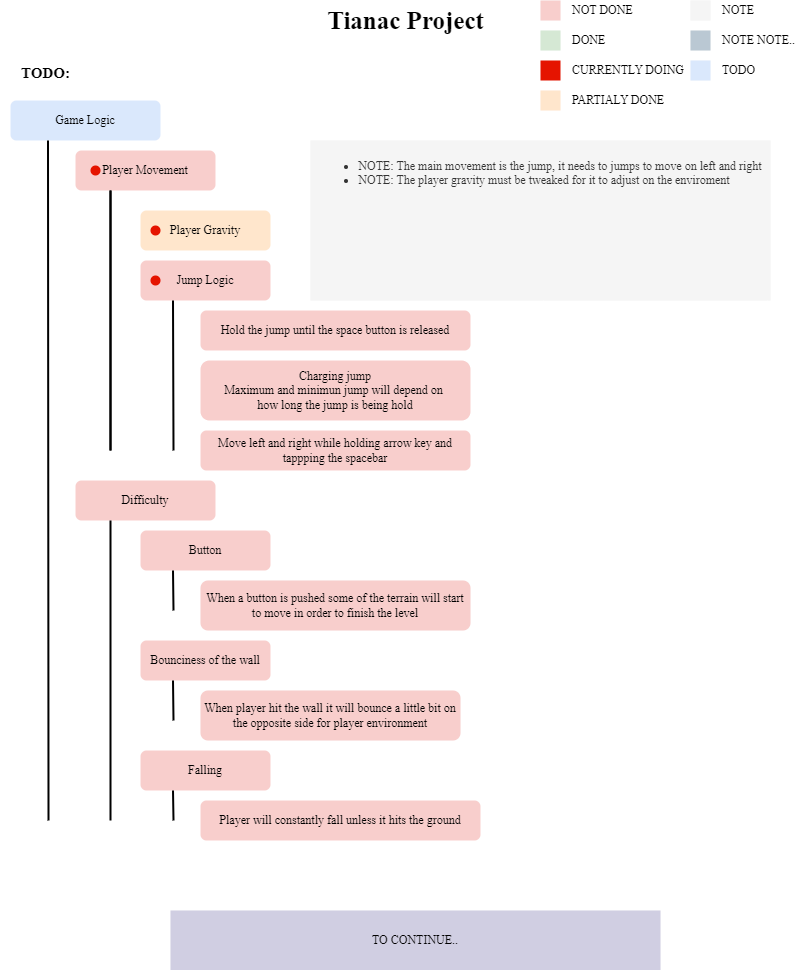

The diagram above was exported from draw.io. Its source (the exported page's mxGraphModel, read from the mxfile embedded in the PNG):
<mxGraphModel dx="1366" dy="813" grid="1" gridSize="10" guides="1" tooltips="1" connect="1" arrows="1" fold="1" page="1" pageScale="1" pageWidth="850" pageHeight="1100" math="0" shadow="0">
  <root>
    <mxCell id="0" />
    <mxCell id="1" parent="0" />
    <mxCell id="mDkBpy17l9RmWBWMpbGm-1" value="&lt;font style=&quot;font-size: 15px;&quot; face=&quot;Times New Roman&quot;&gt;TODO:&lt;/font&gt;" style="text;strokeColor=none;fillColor=none;html=1;fontSize=24;fontStyle=1;verticalAlign=middle;align=center;" parent="1" vertex="1">
      <mxGeometry x="20" y="100" width="90" height="20" as="geometry" />
    </mxCell>
    <mxCell id="mDkBpy17l9RmWBWMpbGm-2" value="&lt;font style=&quot;font-size: 25px;&quot; face=&quot;Times New Roman&quot;&gt;Tianac Project&lt;/font&gt;" style="text;strokeColor=none;fillColor=none;html=1;fontSize=24;fontStyle=1;verticalAlign=middle;align=center;" parent="1" vertex="1">
      <mxGeometry x="335" y="40" width="180" height="40" as="geometry" />
    </mxCell>
    <mxCell id="mDkBpy17l9RmWBWMpbGm-3" value="&lt;font face=&quot;Times New Roman&quot;&gt;Jump Logic&lt;/font&gt;" style="rounded=1;whiteSpace=wrap;html=1;fillColor=#f8cecc;strokeColor=none;" parent="1" vertex="1">
      <mxGeometry x="160" y="300" width="130" height="40" as="geometry" />
    </mxCell>
    <mxCell id="mDkBpy17l9RmWBWMpbGm-5" value="&lt;font face=&quot;Times New Roman&quot;&gt;Player Movement&lt;/font&gt;" style="rounded=1;whiteSpace=wrap;html=1;fillColor=#f8cecc;strokeColor=none;verticalAlign=middle;" parent="1" vertex="1">
      <mxGeometry x="95" y="190" width="140" height="40" as="geometry" />
    </mxCell>
    <mxCell id="mDkBpy17l9RmWBWMpbGm-8" value="" style="endArrow=none;html=1;rounded=0;strokeWidth=2;entryX=0.25;entryY=1;entryDx=0;entryDy=0;" parent="1" target="mDkBpy17l9RmWBWMpbGm-5" edge="1">
      <mxGeometry width="50" height="50" relative="1" as="geometry">
        <mxPoint x="130" y="490" as="sourcePoint" />
        <mxPoint x="125" y="240" as="targetPoint" />
      </mxGeometry>
    </mxCell>
    <mxCell id="mDkBpy17l9RmWBWMpbGm-9" value="" style="endArrow=none;html=1;rounded=0;strokeWidth=2;entryX=0.25;entryY=1;entryDx=0;entryDy=0;" parent="1" target="mDkBpy17l9RmWBWMpbGm-3" edge="1">
      <mxGeometry width="50" height="50" relative="1" as="geometry">
        <mxPoint x="193" y="490" as="sourcePoint" />
        <mxPoint x="145" y="300" as="targetPoint" />
      </mxGeometry>
    </mxCell>
    <mxCell id="mDkBpy17l9RmWBWMpbGm-10" value="&lt;font face=&quot;Times New Roman&quot;&gt;Hold the jump until the space button is released&lt;/font&gt;" style="rounded=1;whiteSpace=wrap;html=1;fillColor=#f8cecc;strokeColor=none;" parent="1" vertex="1">
      <mxGeometry x="220" y="350" width="270" height="40" as="geometry" />
    </mxCell>
    <mxCell id="mDkBpy17l9RmWBWMpbGm-11" value="&lt;font face=&quot;Times New Roman&quot;&gt;Move left and right while holding arrow key and tappping the spacebar&lt;/font&gt;" style="rounded=1;whiteSpace=wrap;html=1;fillColor=#f8cecc;strokeColor=none;" parent="1" vertex="1">
      <mxGeometry x="220" y="470" width="270" height="40" as="geometry" />
    </mxCell>
    <mxCell id="mDkBpy17l9RmWBWMpbGm-12" value="&lt;ul&gt;&lt;li&gt;&lt;font face=&quot;Times New Roman&quot;&gt;NOTE: The main movement is the jump, it needs to jumps to move on left and right&lt;/font&gt;&lt;/li&gt;&lt;li style=&quot;text-align: left;&quot;&gt;&lt;font face=&quot;PyJGiGP7kHdkVRs5NLQc&quot;&gt;NOTE: The player gravity must be tweaked for it to adjust on the enviroment&lt;/font&gt;&lt;/li&gt;&lt;/ul&gt;" style="rounded=0;whiteSpace=wrap;html=1;fillColor=#f5f5f5;fontColor=#333333;strokeColor=none;align=center;verticalAlign=top;" parent="1" vertex="1">
      <mxGeometry x="330" y="180" width="460" height="160" as="geometry" />
    </mxCell>
    <mxCell id="mDkBpy17l9RmWBWMpbGm-13" value="&lt;font face=&quot;Times New Roman&quot;&gt;Charging jump&lt;/font&gt;&lt;div&gt;&lt;font face=&quot;Times New Roman&quot;&gt;Maximum and minimun jump will depend on&amp;nbsp;&lt;/font&gt;&lt;/div&gt;&lt;div&gt;&lt;font face=&quot;Times New Roman&quot;&gt;how long the jump is being hold&lt;/font&gt;&lt;/div&gt;" style="rounded=1;whiteSpace=wrap;html=1;fillColor=#f8cecc;strokeColor=none;" parent="1" vertex="1">
      <mxGeometry x="220" y="400" width="270" height="60" as="geometry" />
    </mxCell>
    <mxCell id="mDkBpy17l9RmWBWMpbGm-14" value="&lt;font face=&quot;Times New Roman&quot;&gt;Game Logic&lt;/font&gt;" style="rounded=1;whiteSpace=wrap;html=1;fillColor=#dae8fc;strokeColor=none;" parent="1" vertex="1">
      <mxGeometry x="30" y="140" width="150" height="40" as="geometry" />
    </mxCell>
    <mxCell id="mDkBpy17l9RmWBWMpbGm-16" value="" style="endArrow=none;html=1;rounded=0;strokeWidth=2;entryX=0.25;entryY=1;entryDx=0;entryDy=0;" parent="1" target="mDkBpy17l9RmWBWMpbGm-14" edge="1">
      <mxGeometry width="50" height="50" relative="1" as="geometry">
        <mxPoint x="68" y="860" as="sourcePoint" />
        <mxPoint x="64.5" y="200" as="targetPoint" />
      </mxGeometry>
    </mxCell>
    <mxCell id="mDkBpy17l9RmWBWMpbGm-17" value="&lt;font face=&quot;Times New Roman&quot;&gt;Player Gravity&lt;/font&gt;" style="rounded=1;whiteSpace=wrap;html=1;fillColor=#ffe6cc;strokeColor=none;verticalAlign=middle;" parent="1" vertex="1">
      <mxGeometry x="160" y="250" width="130" height="40" as="geometry" />
    </mxCell>
    <mxCell id="mDkBpy17l9RmWBWMpbGm-18" value="" style="rounded=0;whiteSpace=wrap;html=1;fillColor=#f8cecc;strokeColor=none;" parent="1" vertex="1">
      <mxGeometry x="560" y="40" width="20" height="20" as="geometry" />
    </mxCell>
    <mxCell id="mDkBpy17l9RmWBWMpbGm-21" value="" style="rounded=0;whiteSpace=wrap;html=1;fillColor=#d5e8d4;strokeColor=none;" parent="1" vertex="1">
      <mxGeometry x="560" y="70" width="20" height="20" as="geometry" />
    </mxCell>
    <mxCell id="mDkBpy17l9RmWBWMpbGm-22" value="" style="rounded=0;whiteSpace=wrap;html=1;fillColor=#dae8fc;strokeColor=none;" parent="1" vertex="1">
      <mxGeometry x="710" y="100" width="20" height="20" as="geometry" />
    </mxCell>
    <mxCell id="mDkBpy17l9RmWBWMpbGm-23" value="" style="rounded=0;whiteSpace=wrap;html=1;fillColor=#ffe6cc;strokeColor=none;" parent="1" vertex="1">
      <mxGeometry x="560" y="130" width="20" height="20" as="geometry" />
    </mxCell>
    <mxCell id="mDkBpy17l9RmWBWMpbGm-24" value="&lt;font style=&quot;font-size: 12px;&quot;&gt;NOT DONE&lt;/font&gt;" style="text;strokeColor=none;fillColor=none;html=1;fontSize=14;fontStyle=0;verticalAlign=middle;align=left;fontFamily=Times New Roman;" parent="1" vertex="1">
      <mxGeometry x="590" y="40" width="80" height="20" as="geometry" />
    </mxCell>
    <mxCell id="mDkBpy17l9RmWBWMpbGm-25" value="&lt;span style=&quot;font-size: 12px;&quot;&gt;DONE&lt;/span&gt;" style="text;strokeColor=none;fillColor=none;html=1;fontSize=14;fontStyle=0;verticalAlign=middle;align=left;fontFamily=Times New Roman;" parent="1" vertex="1">
      <mxGeometry x="590" y="70" width="80" height="20" as="geometry" />
    </mxCell>
    <mxCell id="mDkBpy17l9RmWBWMpbGm-26" value="&lt;span style=&quot;font-size: 12px;&quot;&gt;TODO&lt;/span&gt;" style="text;strokeColor=none;fillColor=none;html=1;fontSize=14;fontStyle=0;verticalAlign=middle;align=left;fontFamily=Times New Roman;" parent="1" vertex="1">
      <mxGeometry x="740" y="100" width="80" height="20" as="geometry" />
    </mxCell>
    <mxCell id="mDkBpy17l9RmWBWMpbGm-27" value="&lt;span style=&quot;font-size: 12px;&quot;&gt;PARTIALY DONE&lt;/span&gt;" style="text;strokeColor=none;fillColor=none;html=1;fontSize=14;fontStyle=0;verticalAlign=middle;align=left;fontFamily=Times New Roman;" parent="1" vertex="1">
      <mxGeometry x="590" y="130" width="100" height="20" as="geometry" />
    </mxCell>
    <mxCell id="mDkBpy17l9RmWBWMpbGm-28" value="&lt;font face=&quot;Times New Roman&quot;&gt;Difficulty&lt;/font&gt;" style="rounded=1;whiteSpace=wrap;html=1;fillColor=#f8cecc;strokeColor=none;verticalAlign=middle;" parent="1" vertex="1">
      <mxGeometry x="95" y="520" width="140" height="40" as="geometry" />
    </mxCell>
    <mxCell id="mDkBpy17l9RmWBWMpbGm-29" value="&lt;font face=&quot;Times New Roman&quot;&gt;Button&lt;/font&gt;" style="rounded=1;whiteSpace=wrap;html=1;fillColor=#f8cecc;strokeColor=none;" parent="1" vertex="1">
      <mxGeometry x="160" y="570" width="130" height="40" as="geometry" />
    </mxCell>
    <mxCell id="mDkBpy17l9RmWBWMpbGm-30" value="&lt;font face=&quot;Times New Roman&quot;&gt;When a button is pushed some of the terrain will start to move in order to finish the level&lt;/font&gt;" style="rounded=1;whiteSpace=wrap;html=1;fillColor=#f8cecc;strokeColor=none;" parent="1" vertex="1">
      <mxGeometry x="220" y="620" width="270" height="50" as="geometry" />
    </mxCell>
    <mxCell id="mDkBpy17l9RmWBWMpbGm-31" value="" style="endArrow=none;html=1;rounded=0;strokeWidth=2;entryX=0.25;entryY=1;entryDx=0;entryDy=0;" parent="1" edge="1">
      <mxGeometry width="50" height="50" relative="1" as="geometry">
        <mxPoint x="130" y="490" as="sourcePoint" />
        <mxPoint x="130" y="230" as="targetPoint" />
      </mxGeometry>
    </mxCell>
    <mxCell id="mDkBpy17l9RmWBWMpbGm-32" value="" style="endArrow=none;html=1;rounded=0;strokeWidth=2;entryX=0.25;entryY=1;entryDx=0;entryDy=0;" parent="1" target="mDkBpy17l9RmWBWMpbGm-28" edge="1">
      <mxGeometry width="50" height="50" relative="1" as="geometry">
        <mxPoint x="130" y="860" as="sourcePoint" />
        <mxPoint x="130" y="570" as="targetPoint" />
      </mxGeometry>
    </mxCell>
    <mxCell id="mDkBpy17l9RmWBWMpbGm-33" value="" style="endArrow=none;html=1;rounded=0;strokeWidth=2;entryX=0.25;entryY=1;entryDx=0;entryDy=0;" parent="1" target="mDkBpy17l9RmWBWMpbGm-29" edge="1">
      <mxGeometry width="50" height="50" relative="1" as="geometry">
        <mxPoint x="193" y="650" as="sourcePoint" />
        <mxPoint x="190" y="620" as="targetPoint" />
      </mxGeometry>
    </mxCell>
    <mxCell id="mDkBpy17l9RmWBWMpbGm-34" value="&lt;font face=&quot;Times New Roman&quot;&gt;Bounciness of the wall&lt;/font&gt;" style="rounded=1;whiteSpace=wrap;html=1;fillColor=#f8cecc;strokeColor=none;" parent="1" vertex="1">
      <mxGeometry x="160" y="680" width="130" height="40" as="geometry" />
    </mxCell>
    <mxCell id="mDkBpy17l9RmWBWMpbGm-35" value="&lt;font face=&quot;Times New Roman&quot;&gt;When player hit the wall it will bounce a little bit on the opposite side for player environment&lt;/font&gt;" style="rounded=1;whiteSpace=wrap;html=1;fillColor=#f8cecc;strokeColor=none;" parent="1" vertex="1">
      <mxGeometry x="220" y="730" width="260" height="50" as="geometry" />
    </mxCell>
    <mxCell id="mDkBpy17l9RmWBWMpbGm-36" value="&lt;font face=&quot;Times New Roman&quot;&gt;Falling&lt;/font&gt;" style="rounded=1;whiteSpace=wrap;html=1;fillColor=#f8cecc;strokeColor=none;" parent="1" vertex="1">
      <mxGeometry x="160" y="790" width="130" height="40" as="geometry" />
    </mxCell>
    <mxCell id="mDkBpy17l9RmWBWMpbGm-37" value="&lt;font face=&quot;Times New Roman&quot;&gt;Player will constantly fall unless it hits the ground&lt;/font&gt;" style="rounded=1;whiteSpace=wrap;html=1;fillColor=#f8cecc;strokeColor=none;" parent="1" vertex="1">
      <mxGeometry x="220" y="840" width="280" height="40" as="geometry" />
    </mxCell>
    <mxCell id="mDkBpy17l9RmWBWMpbGm-38" value="" style="endArrow=none;html=1;rounded=0;strokeWidth=2;entryX=0.25;entryY=1;entryDx=0;entryDy=0;" parent="1" target="mDkBpy17l9RmWBWMpbGm-34" edge="1">
      <mxGeometry width="50" height="50" relative="1" as="geometry">
        <mxPoint x="193" y="760" as="sourcePoint" />
        <mxPoint x="190" y="730" as="targetPoint" />
      </mxGeometry>
    </mxCell>
    <mxCell id="mDkBpy17l9RmWBWMpbGm-39" value="" style="endArrow=none;html=1;rounded=0;strokeWidth=2;entryX=0.25;entryY=1;entryDx=0;entryDy=0;" parent="1" target="mDkBpy17l9RmWBWMpbGm-36" edge="1">
      <mxGeometry width="50" height="50" relative="1" as="geometry">
        <mxPoint x="193" y="860" as="sourcePoint" />
        <mxPoint x="190" y="840" as="targetPoint" />
      </mxGeometry>
    </mxCell>
    <mxCell id="mDkBpy17l9RmWBWMpbGm-40" value="" style="rounded=0;whiteSpace=wrap;html=1;fillColor=#f5f5f5;strokeColor=none;fontColor=#333333;" parent="1" vertex="1">
      <mxGeometry x="710" y="40" width="20" height="20" as="geometry" />
    </mxCell>
    <mxCell id="mDkBpy17l9RmWBWMpbGm-41" value="&lt;font style=&quot;font-size: 12px;&quot;&gt;NOTE&lt;/font&gt;" style="text;strokeColor=none;fillColor=none;html=1;fontSize=14;fontStyle=0;verticalAlign=middle;align=left;fontFamily=Times New Roman;" parent="1" vertex="1">
      <mxGeometry x="740" y="40" width="80" height="20" as="geometry" />
    </mxCell>
    <mxCell id="mDkBpy17l9RmWBWMpbGm-42" value="" style="rounded=0;whiteSpace=wrap;html=1;fillColor=#bac8d3;strokeColor=none;" parent="1" vertex="1">
      <mxGeometry x="710" y="70" width="20" height="20" as="geometry" />
    </mxCell>
    <mxCell id="mDkBpy17l9RmWBWMpbGm-43" value="&lt;span style=&quot;font-size: 12px;&quot;&gt;NOTE NOTE..&lt;/span&gt;" style="text;strokeColor=none;fillColor=none;html=1;fontSize=14;fontStyle=0;verticalAlign=middle;align=left;fontFamily=Times New Roman;" parent="1" vertex="1">
      <mxGeometry x="740" y="70" width="80" height="20" as="geometry" />
    </mxCell>
    <mxCell id="mDkBpy17l9RmWBWMpbGm-44" value="&lt;font face=&quot;Times New Roman&quot;&gt;TO CONTINUE..&lt;/font&gt;" style="rounded=0;whiteSpace=wrap;html=1;fillColor=#d0cee2;strokeColor=none;" parent="1" vertex="1">
      <mxGeometry x="190" y="950" width="490" height="60" as="geometry" />
    </mxCell>
    <mxCell id="cIFXKFzJYZc7O3raHuJb-2" value="" style="rounded=0;whiteSpace=wrap;html=1;fillColor=#e51400;strokeColor=none;fontColor=#ffffff;" vertex="1" parent="1">
      <mxGeometry x="560" y="100" width="20" height="20" as="geometry" />
    </mxCell>
    <mxCell id="cIFXKFzJYZc7O3raHuJb-3" value="&lt;span style=&quot;font-size: 12px;&quot;&gt;CURRENTLY DOING&lt;/span&gt;" style="text;strokeColor=none;fillColor=none;html=1;fontSize=14;fontStyle=0;verticalAlign=middle;align=left;fontFamily=Times New Roman;" vertex="1" parent="1">
      <mxGeometry x="590" y="100" width="100" height="20" as="geometry" />
    </mxCell>
    <mxCell id="cIFXKFzJYZc7O3raHuJb-4" value="" style="ellipse;whiteSpace=wrap;html=1;aspect=fixed;fillColor=#e51400;fontColor=#ffffff;strokeColor=none;" vertex="1" parent="1">
      <mxGeometry x="170" y="265" width="10" height="10" as="geometry" />
    </mxCell>
    <mxCell id="cIFXKFzJYZc7O3raHuJb-5" value="" style="ellipse;whiteSpace=wrap;html=1;aspect=fixed;fillColor=#e51400;fontColor=#ffffff;strokeColor=none;" vertex="1" parent="1">
      <mxGeometry x="170" y="315" width="10" height="10" as="geometry" />
    </mxCell>
    <mxCell id="cIFXKFzJYZc7O3raHuJb-6" value="" style="ellipse;whiteSpace=wrap;html=1;aspect=fixed;fillColor=#e51400;fontColor=#ffffff;strokeColor=none;" vertex="1" parent="1">
      <mxGeometry x="110" y="205" width="10" height="10" as="geometry" />
    </mxCell>
  </root>
</mxGraphModel>